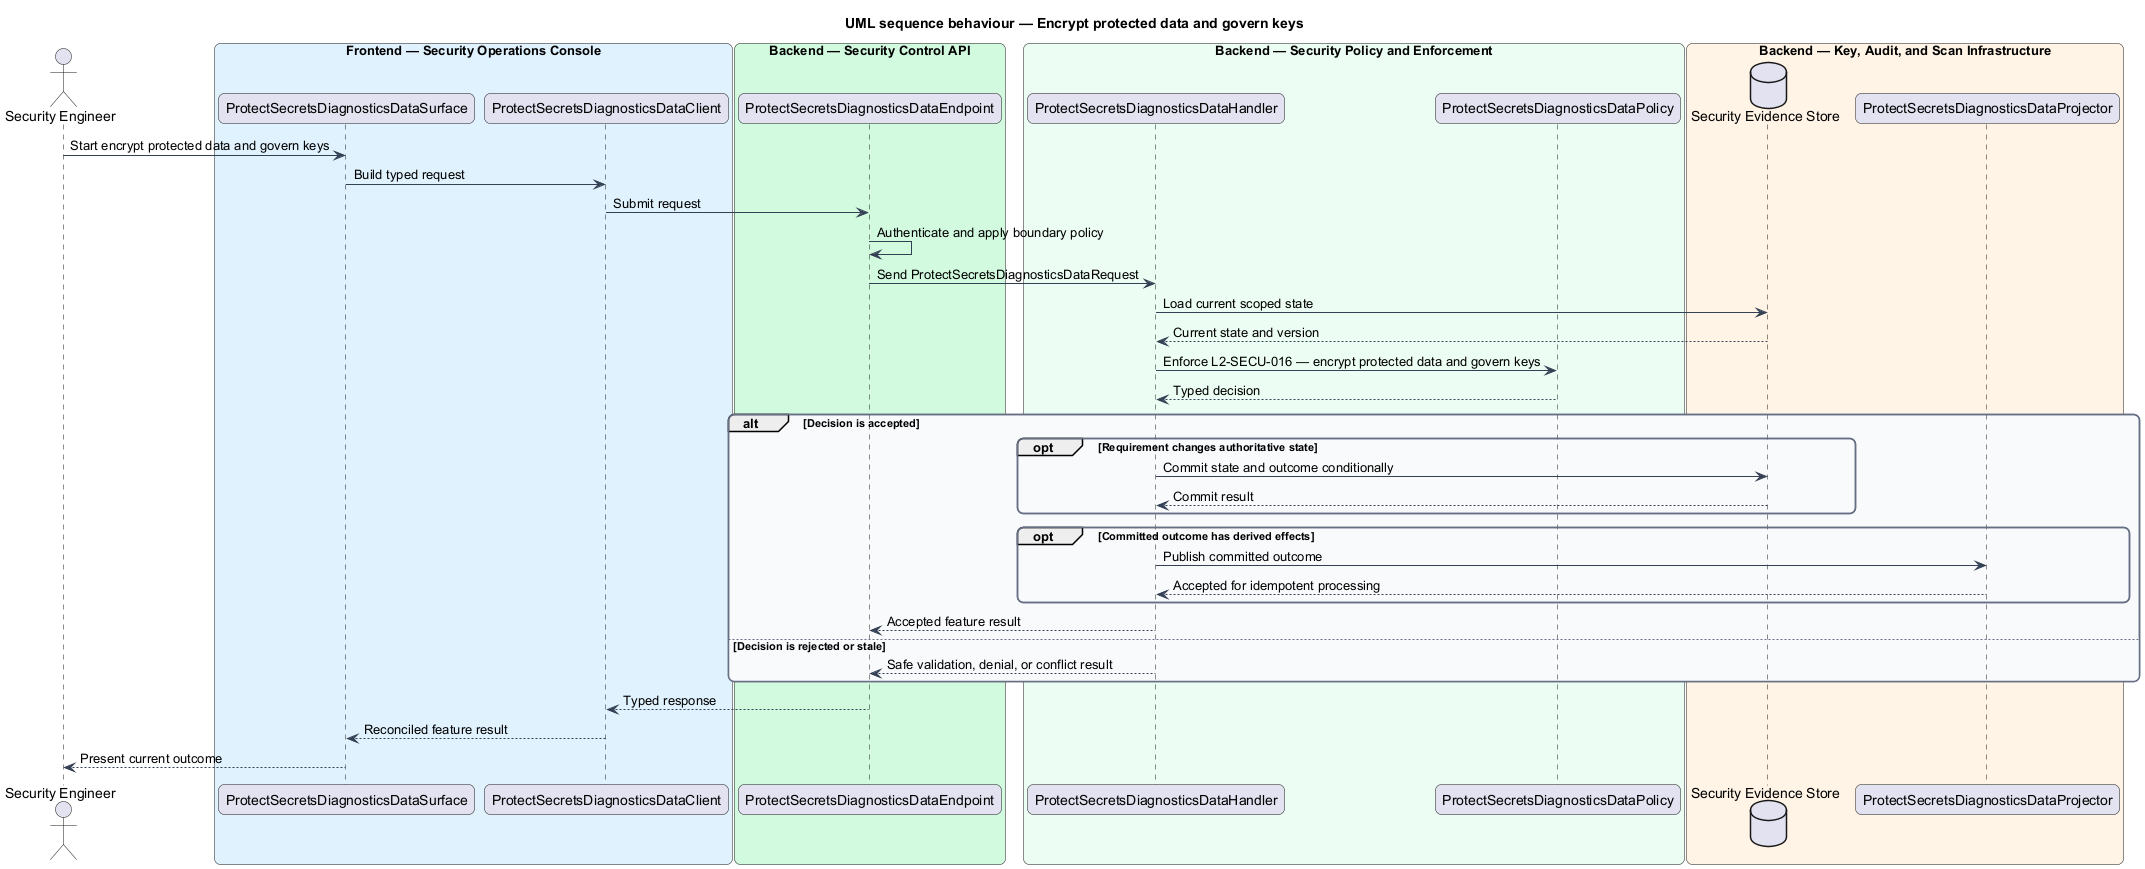

The diagram above was rendered by PlantUML. Its source (embedded in the PNG):
@startuml
title UML sequence behaviour — Encrypt protected data and govern keys
skinparam backgroundColor #FFFFFF
skinparam shadowing false
skinparam roundcorner 12
skinparam defaultFontName Arial
skinparam ArrowColor #344054
skinparam rectangle {
  BorderColor #344054
  FontColor #101828
}
skinparam package {
  BorderColor #667085
  FontColor #101828
  BackgroundColor #F9FAFB
}
actor "Security Engineer" as actor
box "Frontend — Security Operations Console" #E0F2FE
  participant "ProtectSecretsDiagnosticsDataSurface" as surface
  participant "ProtectSecretsDiagnosticsDataClient" as client
end box
box "Backend — Security Control API" #D1FADF
  participant "ProtectSecretsDiagnosticsDataEndpoint" as endpoint
end box
box "Backend — Security Policy and Enforcement" #ECFDF3
  participant "ProtectSecretsDiagnosticsDataHandler" as handler
  participant "ProtectSecretsDiagnosticsDataPolicy" as policy
end box
box "Backend — Key, Audit, and Scan Infrastructure" #FFF4E5
  database "Security Evidence Store" as store
  participant "ProtectSecretsDiagnosticsDataProjector" as projector
end box

actor -> surface : Start encrypt protected data and govern keys
surface -> client : Build typed request
client -> endpoint : Submit request
endpoint -> endpoint : Authenticate and apply boundary policy
endpoint -> handler : Send ProtectSecretsDiagnosticsDataRequest
handler -> store : Load current scoped state
store --> handler : Current state and version
handler -> policy : Enforce L2-SECU-016 — encrypt protected data and govern keys
policy --> handler : Typed decision
alt Decision is accepted
  opt Requirement changes authoritative state
    handler -> store : Commit state and outcome conditionally
    store --> handler : Commit result
  end
  opt Committed outcome has derived effects
    handler -> projector : Publish committed outcome
    projector --> handler : Accepted for idempotent processing
  end
  handler --> endpoint : Accepted feature result
else Decision is rejected or stale
  handler --> endpoint : Safe validation, denial, or conflict result
end
endpoint --> client : Typed response
client --> surface : Reconciled feature result
surface --> actor : Present current outcome
@enduml